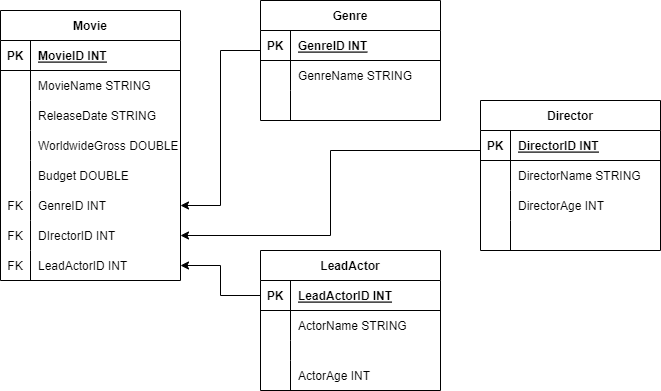

The diagram above was exported from draw.io. Its source (the exported page's mxGraphModel, read from the mxfile embedded in the PNG):
<mxGraphModel dx="870" dy="594" grid="1" gridSize="10" guides="1" tooltips="1" connect="1" arrows="1" fold="1" page="1" pageScale="1" pageWidth="850" pageHeight="1100" math="0" shadow="0">
  <root>
    <mxCell id="0" />
    <mxCell id="1" parent="0" />
    <mxCell id="kKCWHC5VNwSJmKAaSJvC-14" value="Movie" style="shape=table;startSize=30;container=1;collapsible=1;childLayout=tableLayout;fixedRows=1;rowLines=0;fontStyle=1;align=center;resizeLast=1;" vertex="1" parent="1">
      <mxGeometry x="140" y="40" width="180" height="270" as="geometry" />
    </mxCell>
    <mxCell id="kKCWHC5VNwSJmKAaSJvC-15" value="" style="shape=tableRow;horizontal=0;startSize=0;swimlaneHead=0;swimlaneBody=0;fillColor=none;collapsible=0;dropTarget=0;points=[[0,0.5],[1,0.5]];portConstraint=eastwest;top=0;left=0;right=0;bottom=1;" vertex="1" parent="kKCWHC5VNwSJmKAaSJvC-14">
      <mxGeometry y="30" width="180" height="30" as="geometry" />
    </mxCell>
    <mxCell id="kKCWHC5VNwSJmKAaSJvC-16" value="PK" style="shape=partialRectangle;connectable=0;fillColor=none;top=0;left=0;bottom=0;right=0;fontStyle=1;overflow=hidden;" vertex="1" parent="kKCWHC5VNwSJmKAaSJvC-15">
      <mxGeometry width="30" height="30" as="geometry">
        <mxRectangle width="30" height="30" as="alternateBounds" />
      </mxGeometry>
    </mxCell>
    <mxCell id="kKCWHC5VNwSJmKAaSJvC-17" value="MovieID INT" style="shape=partialRectangle;connectable=0;fillColor=none;top=0;left=0;bottom=0;right=0;align=left;spacingLeft=6;fontStyle=5;overflow=hidden;" vertex="1" parent="kKCWHC5VNwSJmKAaSJvC-15">
      <mxGeometry x="30" width="150" height="30" as="geometry">
        <mxRectangle width="150" height="30" as="alternateBounds" />
      </mxGeometry>
    </mxCell>
    <mxCell id="kKCWHC5VNwSJmKAaSJvC-18" value="" style="shape=tableRow;horizontal=0;startSize=0;swimlaneHead=0;swimlaneBody=0;fillColor=none;collapsible=0;dropTarget=0;points=[[0,0.5],[1,0.5]];portConstraint=eastwest;top=0;left=0;right=0;bottom=0;" vertex="1" parent="kKCWHC5VNwSJmKAaSJvC-14">
      <mxGeometry y="60" width="180" height="30" as="geometry" />
    </mxCell>
    <mxCell id="kKCWHC5VNwSJmKAaSJvC-19" value="" style="shape=partialRectangle;connectable=0;fillColor=none;top=0;left=0;bottom=0;right=0;editable=1;overflow=hidden;" vertex="1" parent="kKCWHC5VNwSJmKAaSJvC-18">
      <mxGeometry width="30" height="30" as="geometry">
        <mxRectangle width="30" height="30" as="alternateBounds" />
      </mxGeometry>
    </mxCell>
    <mxCell id="kKCWHC5VNwSJmKAaSJvC-20" value="MovieName STRING" style="shape=partialRectangle;connectable=0;fillColor=none;top=0;left=0;bottom=0;right=0;align=left;spacingLeft=6;overflow=hidden;" vertex="1" parent="kKCWHC5VNwSJmKAaSJvC-18">
      <mxGeometry x="30" width="150" height="30" as="geometry">
        <mxRectangle width="150" height="30" as="alternateBounds" />
      </mxGeometry>
    </mxCell>
    <mxCell id="kKCWHC5VNwSJmKAaSJvC-21" value="" style="shape=tableRow;horizontal=0;startSize=0;swimlaneHead=0;swimlaneBody=0;fillColor=none;collapsible=0;dropTarget=0;points=[[0,0.5],[1,0.5]];portConstraint=eastwest;top=0;left=0;right=0;bottom=0;" vertex="1" parent="kKCWHC5VNwSJmKAaSJvC-14">
      <mxGeometry y="90" width="180" height="30" as="geometry" />
    </mxCell>
    <mxCell id="kKCWHC5VNwSJmKAaSJvC-22" value="" style="shape=partialRectangle;connectable=0;fillColor=none;top=0;left=0;bottom=0;right=0;editable=1;overflow=hidden;" vertex="1" parent="kKCWHC5VNwSJmKAaSJvC-21">
      <mxGeometry width="30" height="30" as="geometry">
        <mxRectangle width="30" height="30" as="alternateBounds" />
      </mxGeometry>
    </mxCell>
    <mxCell id="kKCWHC5VNwSJmKAaSJvC-23" value="ReleaseDate STRING" style="shape=partialRectangle;connectable=0;fillColor=none;top=0;left=0;bottom=0;right=0;align=left;spacingLeft=6;overflow=hidden;" vertex="1" parent="kKCWHC5VNwSJmKAaSJvC-21">
      <mxGeometry x="30" width="150" height="30" as="geometry">
        <mxRectangle width="150" height="30" as="alternateBounds" />
      </mxGeometry>
    </mxCell>
    <mxCell id="kKCWHC5VNwSJmKAaSJvC-24" value="" style="shape=tableRow;horizontal=0;startSize=0;swimlaneHead=0;swimlaneBody=0;fillColor=none;collapsible=0;dropTarget=0;points=[[0,0.5],[1,0.5]];portConstraint=eastwest;top=0;left=0;right=0;bottom=0;" vertex="1" parent="kKCWHC5VNwSJmKAaSJvC-14">
      <mxGeometry y="120" width="180" height="30" as="geometry" />
    </mxCell>
    <mxCell id="kKCWHC5VNwSJmKAaSJvC-25" value="" style="shape=partialRectangle;connectable=0;fillColor=none;top=0;left=0;bottom=0;right=0;editable=1;overflow=hidden;" vertex="1" parent="kKCWHC5VNwSJmKAaSJvC-24">
      <mxGeometry width="30" height="30" as="geometry">
        <mxRectangle width="30" height="30" as="alternateBounds" />
      </mxGeometry>
    </mxCell>
    <mxCell id="kKCWHC5VNwSJmKAaSJvC-26" value="WorldwideGross DOUBLE" style="shape=partialRectangle;connectable=0;fillColor=none;top=0;left=0;bottom=0;right=0;align=left;spacingLeft=6;overflow=hidden;" vertex="1" parent="kKCWHC5VNwSJmKAaSJvC-24">
      <mxGeometry x="30" width="150" height="30" as="geometry">
        <mxRectangle width="150" height="30" as="alternateBounds" />
      </mxGeometry>
    </mxCell>
    <mxCell id="kKCWHC5VNwSJmKAaSJvC-28" value="" style="shape=tableRow;horizontal=0;startSize=0;swimlaneHead=0;swimlaneBody=0;fillColor=none;collapsible=0;dropTarget=0;points=[[0,0.5],[1,0.5]];portConstraint=eastwest;top=0;left=0;right=0;bottom=0;" vertex="1" parent="kKCWHC5VNwSJmKAaSJvC-14">
      <mxGeometry y="150" width="180" height="30" as="geometry" />
    </mxCell>
    <mxCell id="kKCWHC5VNwSJmKAaSJvC-29" value="" style="shape=partialRectangle;connectable=0;fillColor=none;top=0;left=0;bottom=0;right=0;editable=1;overflow=hidden;" vertex="1" parent="kKCWHC5VNwSJmKAaSJvC-28">
      <mxGeometry width="30" height="30" as="geometry">
        <mxRectangle width="30" height="30" as="alternateBounds" />
      </mxGeometry>
    </mxCell>
    <mxCell id="kKCWHC5VNwSJmKAaSJvC-30" value="Budget DOUBLE" style="shape=partialRectangle;connectable=0;fillColor=none;top=0;left=0;bottom=0;right=0;align=left;spacingLeft=6;overflow=hidden;" vertex="1" parent="kKCWHC5VNwSJmKAaSJvC-28">
      <mxGeometry x="30" width="150" height="30" as="geometry">
        <mxRectangle width="150" height="30" as="alternateBounds" />
      </mxGeometry>
    </mxCell>
    <mxCell id="kKCWHC5VNwSJmKAaSJvC-32" value="" style="shape=tableRow;horizontal=0;startSize=0;swimlaneHead=0;swimlaneBody=0;fillColor=none;collapsible=0;dropTarget=0;points=[[0,0.5],[1,0.5]];portConstraint=eastwest;top=0;left=0;right=0;bottom=0;" vertex="1" parent="kKCWHC5VNwSJmKAaSJvC-14">
      <mxGeometry y="180" width="180" height="30" as="geometry" />
    </mxCell>
    <mxCell id="kKCWHC5VNwSJmKAaSJvC-33" value="FK" style="shape=partialRectangle;connectable=0;fillColor=none;top=0;left=0;bottom=0;right=0;editable=1;overflow=hidden;" vertex="1" parent="kKCWHC5VNwSJmKAaSJvC-32">
      <mxGeometry width="30" height="30" as="geometry">
        <mxRectangle width="30" height="30" as="alternateBounds" />
      </mxGeometry>
    </mxCell>
    <mxCell id="kKCWHC5VNwSJmKAaSJvC-34" value="GenreID INT" style="shape=partialRectangle;connectable=0;fillColor=none;top=0;left=0;bottom=0;right=0;align=left;spacingLeft=6;overflow=hidden;" vertex="1" parent="kKCWHC5VNwSJmKAaSJvC-32">
      <mxGeometry x="30" width="150" height="30" as="geometry">
        <mxRectangle width="150" height="30" as="alternateBounds" />
      </mxGeometry>
    </mxCell>
    <mxCell id="kKCWHC5VNwSJmKAaSJvC-40" value="" style="shape=tableRow;horizontal=0;startSize=0;swimlaneHead=0;swimlaneBody=0;fillColor=none;collapsible=0;dropTarget=0;points=[[0,0.5],[1,0.5]];portConstraint=eastwest;top=0;left=0;right=0;bottom=0;" vertex="1" parent="kKCWHC5VNwSJmKAaSJvC-14">
      <mxGeometry y="210" width="180" height="30" as="geometry" />
    </mxCell>
    <mxCell id="kKCWHC5VNwSJmKAaSJvC-41" value="FK" style="shape=partialRectangle;connectable=0;fillColor=none;top=0;left=0;bottom=0;right=0;editable=1;overflow=hidden;" vertex="1" parent="kKCWHC5VNwSJmKAaSJvC-40">
      <mxGeometry width="30" height="30" as="geometry">
        <mxRectangle width="30" height="30" as="alternateBounds" />
      </mxGeometry>
    </mxCell>
    <mxCell id="kKCWHC5VNwSJmKAaSJvC-42" value="DIrectorID INT" style="shape=partialRectangle;connectable=0;fillColor=none;top=0;left=0;bottom=0;right=0;align=left;spacingLeft=6;overflow=hidden;" vertex="1" parent="kKCWHC5VNwSJmKAaSJvC-40">
      <mxGeometry x="30" width="150" height="30" as="geometry">
        <mxRectangle width="150" height="30" as="alternateBounds" />
      </mxGeometry>
    </mxCell>
    <mxCell id="kKCWHC5VNwSJmKAaSJvC-44" value="" style="shape=tableRow;horizontal=0;startSize=0;swimlaneHead=0;swimlaneBody=0;fillColor=none;collapsible=0;dropTarget=0;points=[[0,0.5],[1,0.5]];portConstraint=eastwest;top=0;left=0;right=0;bottom=0;" vertex="1" parent="kKCWHC5VNwSJmKAaSJvC-14">
      <mxGeometry y="240" width="180" height="30" as="geometry" />
    </mxCell>
    <mxCell id="kKCWHC5VNwSJmKAaSJvC-45" value="FK" style="shape=partialRectangle;connectable=0;fillColor=none;top=0;left=0;bottom=0;right=0;editable=1;overflow=hidden;" vertex="1" parent="kKCWHC5VNwSJmKAaSJvC-44">
      <mxGeometry width="30" height="30" as="geometry">
        <mxRectangle width="30" height="30" as="alternateBounds" />
      </mxGeometry>
    </mxCell>
    <mxCell id="kKCWHC5VNwSJmKAaSJvC-46" value="LeadActorID INT" style="shape=partialRectangle;connectable=0;fillColor=none;top=0;left=0;bottom=0;right=0;align=left;spacingLeft=6;overflow=hidden;" vertex="1" parent="kKCWHC5VNwSJmKAaSJvC-44">
      <mxGeometry x="30" width="150" height="30" as="geometry">
        <mxRectangle width="150" height="30" as="alternateBounds" />
      </mxGeometry>
    </mxCell>
    <mxCell id="kKCWHC5VNwSJmKAaSJvC-47" value="Genre" style="shape=table;startSize=30;container=1;collapsible=1;childLayout=tableLayout;fixedRows=1;rowLines=0;fontStyle=1;align=center;resizeLast=1;" vertex="1" parent="1">
      <mxGeometry x="400" y="30" width="180" height="120" as="geometry" />
    </mxCell>
    <mxCell id="kKCWHC5VNwSJmKAaSJvC-48" value="" style="shape=tableRow;horizontal=0;startSize=0;swimlaneHead=0;swimlaneBody=0;fillColor=none;collapsible=0;dropTarget=0;points=[[0,0.5],[1,0.5]];portConstraint=eastwest;top=0;left=0;right=0;bottom=1;" vertex="1" parent="kKCWHC5VNwSJmKAaSJvC-47">
      <mxGeometry y="30" width="180" height="30" as="geometry" />
    </mxCell>
    <mxCell id="kKCWHC5VNwSJmKAaSJvC-49" value="PK" style="shape=partialRectangle;connectable=0;fillColor=none;top=0;left=0;bottom=0;right=0;fontStyle=1;overflow=hidden;" vertex="1" parent="kKCWHC5VNwSJmKAaSJvC-48">
      <mxGeometry width="30" height="30" as="geometry">
        <mxRectangle width="30" height="30" as="alternateBounds" />
      </mxGeometry>
    </mxCell>
    <mxCell id="kKCWHC5VNwSJmKAaSJvC-50" value="GenreID INT" style="shape=partialRectangle;connectable=0;fillColor=none;top=0;left=0;bottom=0;right=0;align=left;spacingLeft=6;fontStyle=5;overflow=hidden;" vertex="1" parent="kKCWHC5VNwSJmKAaSJvC-48">
      <mxGeometry x="30" width="150" height="30" as="geometry">
        <mxRectangle width="150" height="30" as="alternateBounds" />
      </mxGeometry>
    </mxCell>
    <mxCell id="kKCWHC5VNwSJmKAaSJvC-51" value="" style="shape=tableRow;horizontal=0;startSize=0;swimlaneHead=0;swimlaneBody=0;fillColor=none;collapsible=0;dropTarget=0;points=[[0,0.5],[1,0.5]];portConstraint=eastwest;top=0;left=0;right=0;bottom=0;" vertex="1" parent="kKCWHC5VNwSJmKAaSJvC-47">
      <mxGeometry y="60" width="180" height="30" as="geometry" />
    </mxCell>
    <mxCell id="kKCWHC5VNwSJmKAaSJvC-52" value="" style="shape=partialRectangle;connectable=0;fillColor=none;top=0;left=0;bottom=0;right=0;editable=1;overflow=hidden;" vertex="1" parent="kKCWHC5VNwSJmKAaSJvC-51">
      <mxGeometry width="30" height="30" as="geometry">
        <mxRectangle width="30" height="30" as="alternateBounds" />
      </mxGeometry>
    </mxCell>
    <mxCell id="kKCWHC5VNwSJmKAaSJvC-53" value="GenreName STRING" style="shape=partialRectangle;connectable=0;fillColor=none;top=0;left=0;bottom=0;right=0;align=left;spacingLeft=6;overflow=hidden;" vertex="1" parent="kKCWHC5VNwSJmKAaSJvC-51">
      <mxGeometry x="30" width="150" height="30" as="geometry">
        <mxRectangle width="150" height="30" as="alternateBounds" />
      </mxGeometry>
    </mxCell>
    <mxCell id="kKCWHC5VNwSJmKAaSJvC-57" value="" style="shape=tableRow;horizontal=0;startSize=0;swimlaneHead=0;swimlaneBody=0;fillColor=none;collapsible=0;dropTarget=0;points=[[0,0.5],[1,0.5]];portConstraint=eastwest;top=0;left=0;right=0;bottom=0;" vertex="1" parent="kKCWHC5VNwSJmKAaSJvC-47">
      <mxGeometry y="90" width="180" height="30" as="geometry" />
    </mxCell>
    <mxCell id="kKCWHC5VNwSJmKAaSJvC-58" value="" style="shape=partialRectangle;connectable=0;fillColor=none;top=0;left=0;bottom=0;right=0;editable=1;overflow=hidden;" vertex="1" parent="kKCWHC5VNwSJmKAaSJvC-57">
      <mxGeometry width="30" height="30" as="geometry">
        <mxRectangle width="30" height="30" as="alternateBounds" />
      </mxGeometry>
    </mxCell>
    <mxCell id="kKCWHC5VNwSJmKAaSJvC-59" value="" style="shape=partialRectangle;connectable=0;fillColor=none;top=0;left=0;bottom=0;right=0;align=left;spacingLeft=6;overflow=hidden;" vertex="1" parent="kKCWHC5VNwSJmKAaSJvC-57">
      <mxGeometry x="30" width="150" height="30" as="geometry">
        <mxRectangle width="150" height="30" as="alternateBounds" />
      </mxGeometry>
    </mxCell>
    <mxCell id="kKCWHC5VNwSJmKAaSJvC-60" value="Director" style="shape=table;startSize=30;container=1;collapsible=1;childLayout=tableLayout;fixedRows=1;rowLines=0;fontStyle=1;align=center;resizeLast=1;" vertex="1" parent="1">
      <mxGeometry x="620" y="130" width="180" height="150" as="geometry" />
    </mxCell>
    <mxCell id="kKCWHC5VNwSJmKAaSJvC-61" value="" style="shape=tableRow;horizontal=0;startSize=0;swimlaneHead=0;swimlaneBody=0;fillColor=none;collapsible=0;dropTarget=0;points=[[0,0.5],[1,0.5]];portConstraint=eastwest;top=0;left=0;right=0;bottom=1;" vertex="1" parent="kKCWHC5VNwSJmKAaSJvC-60">
      <mxGeometry y="30" width="180" height="30" as="geometry" />
    </mxCell>
    <mxCell id="kKCWHC5VNwSJmKAaSJvC-62" value="PK" style="shape=partialRectangle;connectable=0;fillColor=none;top=0;left=0;bottom=0;right=0;fontStyle=1;overflow=hidden;" vertex="1" parent="kKCWHC5VNwSJmKAaSJvC-61">
      <mxGeometry width="30" height="30" as="geometry">
        <mxRectangle width="30" height="30" as="alternateBounds" />
      </mxGeometry>
    </mxCell>
    <mxCell id="kKCWHC5VNwSJmKAaSJvC-63" value="DirectorID INT" style="shape=partialRectangle;connectable=0;fillColor=none;top=0;left=0;bottom=0;right=0;align=left;spacingLeft=6;fontStyle=5;overflow=hidden;" vertex="1" parent="kKCWHC5VNwSJmKAaSJvC-61">
      <mxGeometry x="30" width="150" height="30" as="geometry">
        <mxRectangle width="150" height="30" as="alternateBounds" />
      </mxGeometry>
    </mxCell>
    <mxCell id="kKCWHC5VNwSJmKAaSJvC-64" value="" style="shape=tableRow;horizontal=0;startSize=0;swimlaneHead=0;swimlaneBody=0;fillColor=none;collapsible=0;dropTarget=0;points=[[0,0.5],[1,0.5]];portConstraint=eastwest;top=0;left=0;right=0;bottom=0;" vertex="1" parent="kKCWHC5VNwSJmKAaSJvC-60">
      <mxGeometry y="60" width="180" height="30" as="geometry" />
    </mxCell>
    <mxCell id="kKCWHC5VNwSJmKAaSJvC-65" value="" style="shape=partialRectangle;connectable=0;fillColor=none;top=0;left=0;bottom=0;right=0;editable=1;overflow=hidden;" vertex="1" parent="kKCWHC5VNwSJmKAaSJvC-64">
      <mxGeometry width="30" height="30" as="geometry">
        <mxRectangle width="30" height="30" as="alternateBounds" />
      </mxGeometry>
    </mxCell>
    <mxCell id="kKCWHC5VNwSJmKAaSJvC-66" value="DirectorName STRING" style="shape=partialRectangle;connectable=0;fillColor=none;top=0;left=0;bottom=0;right=0;align=left;spacingLeft=6;overflow=hidden;" vertex="1" parent="kKCWHC5VNwSJmKAaSJvC-64">
      <mxGeometry x="30" width="150" height="30" as="geometry">
        <mxRectangle width="150" height="30" as="alternateBounds" />
      </mxGeometry>
    </mxCell>
    <mxCell id="kKCWHC5VNwSJmKAaSJvC-67" value="" style="shape=tableRow;horizontal=0;startSize=0;swimlaneHead=0;swimlaneBody=0;fillColor=none;collapsible=0;dropTarget=0;points=[[0,0.5],[1,0.5]];portConstraint=eastwest;top=0;left=0;right=0;bottom=0;" vertex="1" parent="kKCWHC5VNwSJmKAaSJvC-60">
      <mxGeometry y="90" width="180" height="30" as="geometry" />
    </mxCell>
    <mxCell id="kKCWHC5VNwSJmKAaSJvC-68" value="" style="shape=partialRectangle;connectable=0;fillColor=none;top=0;left=0;bottom=0;right=0;editable=1;overflow=hidden;" vertex="1" parent="kKCWHC5VNwSJmKAaSJvC-67">
      <mxGeometry width="30" height="30" as="geometry">
        <mxRectangle width="30" height="30" as="alternateBounds" />
      </mxGeometry>
    </mxCell>
    <mxCell id="kKCWHC5VNwSJmKAaSJvC-69" value="DirectorAge INT" style="shape=partialRectangle;connectable=0;fillColor=none;top=0;left=0;bottom=0;right=0;align=left;spacingLeft=6;overflow=hidden;" vertex="1" parent="kKCWHC5VNwSJmKAaSJvC-67">
      <mxGeometry x="30" width="150" height="30" as="geometry">
        <mxRectangle width="150" height="30" as="alternateBounds" />
      </mxGeometry>
    </mxCell>
    <mxCell id="kKCWHC5VNwSJmKAaSJvC-70" value="" style="shape=tableRow;horizontal=0;startSize=0;swimlaneHead=0;swimlaneBody=0;fillColor=none;collapsible=0;dropTarget=0;points=[[0,0.5],[1,0.5]];portConstraint=eastwest;top=0;left=0;right=0;bottom=0;" vertex="1" parent="kKCWHC5VNwSJmKAaSJvC-60">
      <mxGeometry y="120" width="180" height="30" as="geometry" />
    </mxCell>
    <mxCell id="kKCWHC5VNwSJmKAaSJvC-71" value="" style="shape=partialRectangle;connectable=0;fillColor=none;top=0;left=0;bottom=0;right=0;editable=1;overflow=hidden;" vertex="1" parent="kKCWHC5VNwSJmKAaSJvC-70">
      <mxGeometry width="30" height="30" as="geometry">
        <mxRectangle width="30" height="30" as="alternateBounds" />
      </mxGeometry>
    </mxCell>
    <mxCell id="kKCWHC5VNwSJmKAaSJvC-72" value="" style="shape=partialRectangle;connectable=0;fillColor=none;top=0;left=0;bottom=0;right=0;align=left;spacingLeft=6;overflow=hidden;" vertex="1" parent="kKCWHC5VNwSJmKAaSJvC-70">
      <mxGeometry x="30" width="150" height="30" as="geometry">
        <mxRectangle width="150" height="30" as="alternateBounds" />
      </mxGeometry>
    </mxCell>
    <mxCell id="kKCWHC5VNwSJmKAaSJvC-73" value="LeadActor" style="shape=table;startSize=30;container=1;collapsible=1;childLayout=tableLayout;fixedRows=1;rowLines=0;fontStyle=1;align=center;resizeLast=1;" vertex="1" parent="1">
      <mxGeometry x="400" y="280" width="180" height="140" as="geometry" />
    </mxCell>
    <mxCell id="kKCWHC5VNwSJmKAaSJvC-74" value="" style="shape=tableRow;horizontal=0;startSize=0;swimlaneHead=0;swimlaneBody=0;fillColor=none;collapsible=0;dropTarget=0;points=[[0,0.5],[1,0.5]];portConstraint=eastwest;top=0;left=0;right=0;bottom=1;" vertex="1" parent="kKCWHC5VNwSJmKAaSJvC-73">
      <mxGeometry y="30" width="180" height="30" as="geometry" />
    </mxCell>
    <mxCell id="kKCWHC5VNwSJmKAaSJvC-75" value="PK" style="shape=partialRectangle;connectable=0;fillColor=none;top=0;left=0;bottom=0;right=0;fontStyle=1;overflow=hidden;" vertex="1" parent="kKCWHC5VNwSJmKAaSJvC-74">
      <mxGeometry width="30" height="30" as="geometry">
        <mxRectangle width="30" height="30" as="alternateBounds" />
      </mxGeometry>
    </mxCell>
    <mxCell id="kKCWHC5VNwSJmKAaSJvC-76" value="LeadActorID INT" style="shape=partialRectangle;connectable=0;fillColor=none;top=0;left=0;bottom=0;right=0;align=left;spacingLeft=6;fontStyle=5;overflow=hidden;" vertex="1" parent="kKCWHC5VNwSJmKAaSJvC-74">
      <mxGeometry x="30" width="150" height="30" as="geometry">
        <mxRectangle width="150" height="30" as="alternateBounds" />
      </mxGeometry>
    </mxCell>
    <mxCell id="kKCWHC5VNwSJmKAaSJvC-77" value="" style="shape=tableRow;horizontal=0;startSize=0;swimlaneHead=0;swimlaneBody=0;fillColor=none;collapsible=0;dropTarget=0;points=[[0,0.5],[1,0.5]];portConstraint=eastwest;top=0;left=0;right=0;bottom=0;" vertex="1" parent="kKCWHC5VNwSJmKAaSJvC-73">
      <mxGeometry y="60" width="180" height="30" as="geometry" />
    </mxCell>
    <mxCell id="kKCWHC5VNwSJmKAaSJvC-78" value="" style="shape=partialRectangle;connectable=0;fillColor=none;top=0;left=0;bottom=0;right=0;editable=1;overflow=hidden;" vertex="1" parent="kKCWHC5VNwSJmKAaSJvC-77">
      <mxGeometry width="30" height="30" as="geometry">
        <mxRectangle width="30" height="30" as="alternateBounds" />
      </mxGeometry>
    </mxCell>
    <mxCell id="kKCWHC5VNwSJmKAaSJvC-79" value="ActorName STRING" style="shape=partialRectangle;connectable=0;fillColor=none;top=0;left=0;bottom=0;right=0;align=left;spacingLeft=6;overflow=hidden;" vertex="1" parent="kKCWHC5VNwSJmKAaSJvC-77">
      <mxGeometry x="30" width="150" height="30" as="geometry">
        <mxRectangle width="150" height="30" as="alternateBounds" />
      </mxGeometry>
    </mxCell>
    <mxCell id="kKCWHC5VNwSJmKAaSJvC-80" value="" style="shape=tableRow;horizontal=0;startSize=0;swimlaneHead=0;swimlaneBody=0;fillColor=none;collapsible=0;dropTarget=0;points=[[0,0.5],[1,0.5]];portConstraint=eastwest;top=0;left=0;right=0;bottom=0;" vertex="1" parent="kKCWHC5VNwSJmKAaSJvC-73">
      <mxGeometry y="90" width="180" height="20" as="geometry" />
    </mxCell>
    <mxCell id="kKCWHC5VNwSJmKAaSJvC-81" value="" style="shape=partialRectangle;connectable=0;fillColor=none;top=0;left=0;bottom=0;right=0;editable=1;overflow=hidden;" vertex="1" parent="kKCWHC5VNwSJmKAaSJvC-80">
      <mxGeometry width="30" height="20" as="geometry">
        <mxRectangle width="30" height="20" as="alternateBounds" />
      </mxGeometry>
    </mxCell>
    <mxCell id="kKCWHC5VNwSJmKAaSJvC-82" value="" style="shape=partialRectangle;connectable=0;fillColor=none;top=0;left=0;bottom=0;right=0;align=left;spacingLeft=6;overflow=hidden;" vertex="1" parent="kKCWHC5VNwSJmKAaSJvC-80">
      <mxGeometry x="30" width="150" height="20" as="geometry">
        <mxRectangle width="150" height="20" as="alternateBounds" />
      </mxGeometry>
    </mxCell>
    <mxCell id="kKCWHC5VNwSJmKAaSJvC-83" value="" style="shape=tableRow;horizontal=0;startSize=0;swimlaneHead=0;swimlaneBody=0;fillColor=none;collapsible=0;dropTarget=0;points=[[0,0.5],[1,0.5]];portConstraint=eastwest;top=0;left=0;right=0;bottom=0;" vertex="1" parent="kKCWHC5VNwSJmKAaSJvC-73">
      <mxGeometry y="110" width="180" height="30" as="geometry" />
    </mxCell>
    <mxCell id="kKCWHC5VNwSJmKAaSJvC-84" value="" style="shape=partialRectangle;connectable=0;fillColor=none;top=0;left=0;bottom=0;right=0;editable=1;overflow=hidden;" vertex="1" parent="kKCWHC5VNwSJmKAaSJvC-83">
      <mxGeometry width="30" height="30" as="geometry">
        <mxRectangle width="30" height="30" as="alternateBounds" />
      </mxGeometry>
    </mxCell>
    <mxCell id="kKCWHC5VNwSJmKAaSJvC-85" value="ActorAge INT" style="shape=partialRectangle;connectable=0;fillColor=none;top=0;left=0;bottom=0;right=0;align=left;spacingLeft=6;overflow=hidden;" vertex="1" parent="kKCWHC5VNwSJmKAaSJvC-83">
      <mxGeometry x="30" width="150" height="30" as="geometry">
        <mxRectangle width="150" height="30" as="alternateBounds" />
      </mxGeometry>
    </mxCell>
    <mxCell id="kKCWHC5VNwSJmKAaSJvC-86" style="edgeStyle=orthogonalEdgeStyle;rounded=0;orthogonalLoop=1;jettySize=auto;html=1;exitX=0;exitY=0.5;exitDx=0;exitDy=0;entryX=1;entryY=0.5;entryDx=0;entryDy=0;" edge="1" parent="1" source="kKCWHC5VNwSJmKAaSJvC-74" target="kKCWHC5VNwSJmKAaSJvC-44">
      <mxGeometry relative="1" as="geometry" />
    </mxCell>
    <mxCell id="kKCWHC5VNwSJmKAaSJvC-87" style="edgeStyle=orthogonalEdgeStyle;rounded=0;orthogonalLoop=1;jettySize=auto;html=1;exitX=0;exitY=0.5;exitDx=0;exitDy=0;entryX=1;entryY=0.5;entryDx=0;entryDy=0;" edge="1" parent="1" source="kKCWHC5VNwSJmKAaSJvC-64" target="kKCWHC5VNwSJmKAaSJvC-40">
      <mxGeometry relative="1" as="geometry">
        <Array as="points">
          <mxPoint x="620" y="180" />
          <mxPoint x="470" y="180" />
          <mxPoint x="470" y="265" />
        </Array>
      </mxGeometry>
    </mxCell>
    <mxCell id="kKCWHC5VNwSJmKAaSJvC-88" style="edgeStyle=orthogonalEdgeStyle;rounded=0;orthogonalLoop=1;jettySize=auto;html=1;exitX=0;exitY=0.5;exitDx=0;exitDy=0;entryX=1;entryY=0.5;entryDx=0;entryDy=0;" edge="1" parent="1" source="kKCWHC5VNwSJmKAaSJvC-51" target="kKCWHC5VNwSJmKAaSJvC-32">
      <mxGeometry relative="1" as="geometry">
        <Array as="points">
          <mxPoint x="400" y="80" />
          <mxPoint x="360" y="80" />
          <mxPoint x="360" y="235" />
        </Array>
      </mxGeometry>
    </mxCell>
  </root>
</mxGraphModel>